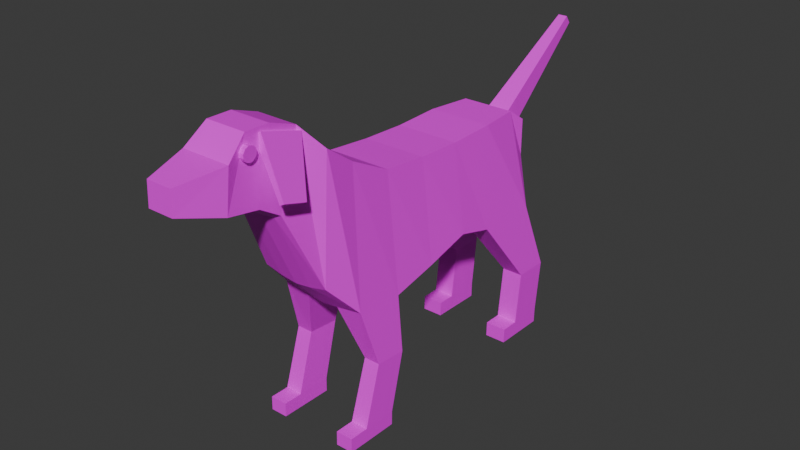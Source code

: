 # Source: dog.blend  (saved by Blender 4.3.34; exported with 4.5.12 LTS)
import bpy
from mathutils import Matrix  # noqa: F401  (used for matrix-valued properties, if any)

bpy.ops.wm.read_factory_settings(use_empty=True)
scene = bpy.context.scene
scene.name = 'Scene'

# ---- collections
col_collection = bpy.data.collections.new('Collection'); scene.collection.children.link(col_collection)

# ---- images (referenced by path relative to the original .blend; pixels are not part of the script)
import os
ASSET_DIR = os.environ.get("B2B_ASSET_DIR", "")  # directory of the original .blend (textures are referenced by path, not embedded)
HERE = os.path.dirname(os.path.abspath(__file__))  # packed textures are extracted next to this script under _unpacked/

def load_image(name, relpath, width, height, colorspace="sRGB"):
    """Load a texture the original file referenced (path relative to the .blend, or extracted next to this script)."""
    p = next((c for c in (os.path.join(HERE, relpath), os.path.join(ASSET_DIR, relpath)) if relpath and os.path.exists(c)), "")
    if p:
        img = bpy.data.images.load(p, check_existing=True)
        img.name = name
    else:  # same state as the original file: an image datablock whose file is absent (Cycles renders it pink)
        img = bpy.data.images.new(name, width, height)
        img.source = "FILE"
        img.filepath = "//" + (relpath or name)
    img.colorspace_settings.name = colorspace
    return img
img_color_palette_png = load_image('color-palette.png', 'color-palette.png', 1024, 1024, 'sRGB')

# ---- materials (node trees are filled in below, after node groups)
mat_material = bpy.data.materials.new('Material')
mat_material.alpha_threshold = 0.0
mat_material.roughness = 0.5
mat_material.line_color = (0.0, 0.0, 0.0, 1.0)

# ---- material node trees
mat_material.use_nodes = True; mat_material.node_tree.nodes.clear()
_N = mat_material.node_tree.nodes; _L = mat_material.node_tree.links
n0 = _N.new('ShaderNodeOutputMaterial'); n0.name = 'Material Output'; n0.location = (300, 300)
n1 = _N.new('ShaderNodeBsdfPrincipled'); n1.name = 'Principled BSDF'; n1.location = (10, 300)
n1.inputs[3].default_value = 1.45
n2 = _N.new('ShaderNodeTexImage'); n2.name = 'Image Texture'; n2.location = (-280, 260)
n2.image = img_color_palette_png
_L.new(n1.outputs[0], n0.inputs[0])
_L.new(n2.outputs[0], n1.inputs[0])
n0.is_active_output = True

# ---- world
world_world = bpy.data.worlds.new('World'); scene.world = world_world
world_world.use_nodes = True; world_world.node_tree.nodes.clear()
_N = world_world.node_tree.nodes; _L = world_world.node_tree.links
n0 = _N.new('ShaderNodeOutputWorld'); n0.name = 'World Output'; n0.location = (300, 300)
n1 = _N.new('ShaderNodeBackground'); n1.name = 'Background'; n1.location = (10, 300)
n1.inputs[0].default_value = (0.05088, 0.05088, 0.05088, 1.0)
_L.new(n1.outputs[0], n0.inputs[0])
n0.is_active_output = True
world_world.color = (0.05088, 0.05088, 0.05088)
world_world.sun_shadow_jitter_overblur = 0.0

# ---- meshes
me_cube_009 = bpy.data.meshes.new('Cube.009')
me_cube_009.from_pydata([(-0.1714, 2.667, 0.06189), (-0.1714, 2.468, 0.3414), (-0.0652, 4.304, 1.353), (-0.0652, 4.228, 1.46), (0.1714, 2.667, 0.06189), (0.1714, 2.468, 0.3414), (0.0652, 4.304, 1.353), (0.0652, 4.228, 1.46), (-5.509e-08, -0.005719, 0.7297), (6.41e-08, -0.005719, -0.9323), (-5.075e-08, 0.6244, 0.6722), (5.375e-08, 0.6244, -0.7952), (-4.897e-08, 1.253, 0.6486), (4.116e-08, 1.253, -0.6283), (-5.035e-08, 1.91, 0.6668), (5.155e-08, 1.91, -0.7659), (-4.959e-08, 2.514, 0.6569), (5.23e-08, 2.514, -0.7759), (-3.704e-08, 2.743, 0.4906), (6.889e-10, 2.743, -0.009124), (-7.747e-08, -0.5827, 1.026), (5.944e-08, -0.6722, -0.8705), (-9.978e-08, -1.004, 1.322), (2.543e-08, -1.094, -0.4201), (-1.223e-07, -1.253, 1.62), (-5.432e-08, -1.577, 0.6363), (-1.321e-07, -1.619, 1.749), (-6.799e-08, -1.87, 0.8579), (-1.324e-07, -1.947, 1.753), (-7.34e-08, -2.292, 0.9296), (-1.141e-07, -2.23, 1.511), (-8.481e-08, -2.835, 1.123), (-1.08e-07, -2.82, 1.43), (0.2261, -0.005719, 0.7297), (0.2261, -0.005719, -0.8491), (0.2261, 0.6244, 0.6722), (0.2261, 0.6244, -0.712), (0.2261, 1.253, 0.6486), (0.2261, 1.253, -0.5451), (0.2261, 1.91, 0.6668), (0.2261, 1.766, -0.6828), (0.2261, 2.514, 0.6569), (0.2261, 2.658, -0.6927), (0.2261, 2.743, 0.4906), (0.2261, 2.743, -0.009124), (0.2261, -0.5827, 1.026), (0.2261, -0.6722, -0.8432), (0.2261, -1.004, 1.322), (0.2261, -1.094, -0.3928), (0.1311, -1.253, 1.62), (0.2261, -1.577, 0.6637), (0.1311, -1.619, 1.749), (0.2261, -1.87, 0.9006), (0.1311, -1.947, 1.753), (0.2261, -2.292, 0.9722), (0.2261, -2.23, 1.511), (0.06623, -2.835, 1.123), (0.06623, -2.82, 1.43), (0.436, -0.005719, 0.7297), (0.5905, -0.005719, -0.8491), (0.436, 0.6244, 0.6722), (0.5905, 0.6244, -0.712), (0.436, 1.253, 0.6486), (0.5905, 1.253, -0.5451), (0.436, 1.91, 0.6668), (0.5905, 1.766, -0.6828), (0.3646, 2.514, 0.6569), (0.5905, 2.658, -0.6927), (0.404, 2.743, 0.4906), (0.404, 2.743, -0.009124), (0.436, -0.5827, 1.026), (0.5905, -0.6722, -0.7874), (0.4617, -1.004, 1.322), (0.4617, -1.094, -0.3369), (0.2754, -1.253, 1.62), (0.3325, -1.577, 0.7195), (0.2754, -1.619, 1.749), (0.3325, -1.87, 0.9006), (0.2754, -1.947, 1.753), (0.3325, -2.292, 0.9722), (0.3325, -2.23, 1.511), (0.1727, -2.835, 1.123), (0.1727, -2.82, 1.43), (0.4405, -0.4449, -1.565), (0.4405, -0.01141, -1.602), (0.658, -0.4449, -1.565), (0.658, -0.01141, -1.602), (0.4318, -0.6886, -2.364), (0.4318, -0.2189, -2.373), (0.6667, -0.6886, -2.364), (0.6667, -0.2189, -2.373), (0.4318, -0.692, -2.554), (0.4318, -0.2223, -2.562), (0.6667, -0.692, -2.554), (0.6667, -0.2223, -2.562), (0.4318, -0.9566, -2.359), (0.6667, -0.9566, -2.359), (0.4318, -0.96, -2.549), (0.6667, -0.96, -2.549), (0.4039, 2.467, -1.623), (0.4039, 2.949, -1.631), (0.6947, 2.467, -1.623), (0.6947, 2.949, -1.631), (0.4039, 2.383, -2.334), (0.4039, 2.866, -2.342), (0.6947, 2.383, -2.334), (0.6947, 2.866, -2.342), (0.4039, 2.38, -2.536), (0.4039, 2.863, -2.544), (0.6947, 2.38, -2.536), (0.6947, 2.863, -2.544), (0.6947, 2.125, -2.33), (0.4039, 2.125, -2.33), (0.6947, 2.121, -2.532), (0.4039, 2.121, -2.532), (-0.2261, -0.005719, 0.7297), (-0.2261, -0.005719, -0.8491), (-0.2261, 0.6244, 0.6722), (-0.2261, 0.6244, -0.712), (-0.2261, 1.253, 0.6486), (-0.2261, 1.253, -0.5451), (-0.2261, 1.91, 0.6668), (-0.2261, 1.766, -0.6828), (-0.2261, 2.514, 0.6569), (-0.2261, 2.658, -0.6927), (-0.2261, 2.743, 0.4906), (-0.2261, 2.743, -0.009124), (-0.2261, -0.5827, 1.026), (-0.2261, -0.6722, -0.8432), (-0.2261, -1.004, 1.322), (-0.2261, -1.094, -0.3928), (-0.1311, -1.253, 1.62), (-0.2261, -1.577, 0.6637), (-0.1311, -1.619, 1.749), (-0.2261, -1.87, 0.9006), (-0.1311, -1.947, 1.753), (-0.2261, -2.292, 0.9722), (-0.2261, -2.23, 1.511), (-0.06624, -2.835, 1.123), (-0.06624, -2.82, 1.43), (-0.436, -0.005719, 0.7297), (-0.5905, -0.005719, -0.8491), (-0.436, 0.6244, 0.6722), (-0.5905, 0.6244, -0.712), (-0.436, 1.253, 0.6486), (-0.5905, 1.253, -0.5451), (-0.436, 1.91, 0.6668), (-0.5905, 1.766, -0.6828), (-0.3543, 2.514, 0.6569), (-0.5905, 2.658, -0.6927), (-0.404, 2.743, 0.4906), (-0.404, 2.743, -0.009124), (-0.436, -0.5827, 1.026), (-0.5905, -0.6722, -0.7874), (-0.4617, -1.004, 1.322), (-0.4617, -1.094, -0.3369), (-0.2754, -1.253, 1.62), (-0.3325, -1.577, 0.7195), (-0.2754, -1.619, 1.749), (-0.3325, -1.87, 0.9006), (-0.2754, -1.947, 1.753), (-0.3325, -2.292, 0.9722), (-0.3325, -2.23, 1.511), (-0.1727, -2.835, 1.123), (-0.1727, -2.82, 1.43), (-0.4405, -0.4449, -1.565), (-0.4405, -0.01141, -1.602), (-0.658, -0.4449, -1.565), (-0.658, -0.01141, -1.602), (-0.4318, -0.6886, -2.364), (-0.4318, -0.2189, -2.373), (-0.6667, -0.6886, -2.364), (-0.6667, -0.2189, -2.373), (-0.4318, -0.692, -2.554), (-0.4318, -0.2223, -2.562), (-0.6667, -0.692, -2.554), (-0.6667, -0.2223, -2.562), (-0.4318, -0.9566, -2.359), (-0.6667, -0.9566, -2.359), (-0.4318, -0.96, -2.549), (-0.6667, -0.96, -2.549), (-0.4039, 2.467, -1.623), (-0.4039, 2.949, -1.631), (-0.6947, 2.467, -1.623), (-0.6947, 2.949, -1.631), (-0.4039, 2.383, -2.334), (-0.4039, 2.866, -2.342), (-0.6947, 2.383, -2.334), (-0.6947, 2.866, -2.342), (-0.4039, 2.38, -2.536), (-0.4039, 2.863, -2.544), (-0.6947, 2.38, -2.536), (-0.6947, 2.863, -2.544), (-0.6947, 2.125, -2.33), (-0.4039, 2.125, -2.33), (-0.6947, 2.121, -2.532), (-0.4039, 2.121, -2.532), (-0.3452, -1.875, 1.547), (0.3551, -1.875, 1.547), (-0.3452, -1.89, 1.498), (0.3551, -1.89, 1.498), (-0.3452, -1.929, 1.464), (0.3551, -1.929, 1.464), (-0.3452, -1.98, 1.456), (0.3551, -1.98, 1.456), (-0.3452, -2.027, 1.478), (0.3551, -2.027, 1.478), (-0.3452, -2.055, 1.521), (0.3551, -2.055, 1.521), (-0.3452, -2.055, 1.573), (0.3551, -2.055, 1.573), (-0.3452, -2.027, 1.616), (0.3551, -2.027, 1.616), (-0.3452, -1.98, 1.638), (0.3551, -1.98, 1.638), (-0.3452, -1.929, 1.63), (0.3551, -1.929, 1.63), (-0.3452, -1.89, 1.596), (0.3551, -1.89, 1.596), (-0.5573, -1.554, 0.9295), (-0.2136, -1.247, 1.526), (-0.5649, -1.873, 1.004), (-0.2269, -1.806, 1.656), (-0.6087, -1.545, 0.9587), (-0.3035, -1.233, 1.577), (-0.6163, -1.865, 1.033), (-0.3168, -1.792, 1.707), (0.5565, -1.799, 0.9863), (0.2128, -1.779, 1.657), (0.5641, -1.484, 0.8969), (0.2261, -1.227, 1.5), (0.6079, -1.792, 1.016), (0.3027, -1.766, 1.708), (0.6155, -1.477, 0.9264), (0.316, -1.214, 1.552)], [], [(0, 1, 3, 2), (2, 3, 7, 6), (6, 7, 5, 4), (4, 5, 1, 0), (2, 6, 4, 0), (7, 3, 1, 5), (8, 10, 11, 9), (10, 12, 13, 11), (12, 14, 15, 13), (14, 16, 17, 15), (16, 18, 19, 17), (9, 21, 20, 8), (21, 23, 22, 20), (23, 25, 24, 22), (25, 27, 26, 24), (27, 29, 28, 26), (29, 31, 32, 30, 28), (36, 38, 63, 61), (44, 43, 68, 69), (48, 46, 71, 73), (37, 35, 60, 62), (52, 50, 75, 77), (42, 67, 102, 100), (55, 57, 82, 80), (49, 51, 76, 74), (41, 39, 64, 66), (56, 54, 79, 81), (33, 45, 70, 58), (29, 27, 52, 54), (14, 12, 37, 39), (25, 23, 48, 50), (32, 31, 56, 57), (13, 15, 40, 38), (22, 24, 49, 47), (9, 11, 36, 34), (21, 9, 34, 46), (28, 30, 55, 53), (8, 20, 45, 33), (31, 29, 54, 56), (16, 14, 39, 41), (24, 26, 51, 49), (30, 32, 57, 55), (15, 17, 42, 40), (27, 25, 50, 52), (12, 10, 35, 37), (23, 21, 46, 48), (19, 18, 43, 44), (11, 13, 38, 36), (20, 22, 47, 45), (18, 16, 41, 43), (26, 28, 53, 51), (10, 8, 33, 35), (17, 19, 44, 42), (58, 59, 61, 60), (60, 61, 63, 62), (62, 63, 65, 64), (64, 65, 67, 66), (66, 67, 69, 68), (59, 58, 70, 71), (71, 70, 72, 73), (73, 72, 74, 75), (75, 74, 76, 77), (77, 76, 78, 79), (79, 78, 80, 82, 81), (45, 47, 72, 70), (43, 41, 66, 68), (51, 53, 78, 76), (35, 33, 58, 60), (42, 44, 69, 67), (54, 52, 77, 79), (39, 37, 62, 64), (50, 48, 73, 75), (57, 56, 81, 82), (38, 40, 65, 63), (47, 49, 74, 72), (34, 36, 61, 59), (34, 59, 86, 84), (53, 55, 80, 78), (84, 86, 90, 88), (46, 34, 84, 83), (71, 46, 83, 85), (59, 71, 85, 86), (87, 91, 97, 95), (86, 85, 89, 90), (85, 83, 87, 89), (83, 84, 88, 87), (91, 92, 94, 93), (87, 88, 92, 91), (88, 90, 94, 92), (90, 89, 93, 94), (96, 95, 97, 98), (91, 93, 98, 97), (89, 87, 95, 96), (93, 89, 96, 98), (101, 99, 103, 105), (40, 42, 100, 99), (65, 40, 99, 101), (67, 65, 101, 102), (104, 106, 110, 108), (102, 101, 105, 106), (100, 102, 106, 104), (99, 100, 104, 103), (107, 108, 110, 109), (103, 104, 108, 107), (109, 105, 111, 113), (106, 105, 109, 110), (111, 112, 114, 113), (107, 109, 113, 114), (105, 103, 112, 111), (103, 107, 114, 112), (118, 143, 145, 120), (126, 151, 150, 125), (130, 155, 153, 128), (119, 144, 142, 117), (134, 159, 157, 132), (124, 182, 184, 149), (137, 162, 164, 139), (131, 156, 158, 133), (123, 148, 146, 121), (138, 163, 161, 136), (115, 140, 152, 127), (29, 136, 134, 27), (14, 121, 119, 12), (25, 132, 130, 23), (32, 139, 138, 31), (13, 120, 122, 15), (22, 129, 131, 24), (9, 116, 118, 11), (21, 128, 116, 9), (28, 135, 137, 30), (8, 115, 127, 20), (31, 138, 136, 29), (16, 123, 121, 14), (24, 131, 133, 26), (30, 137, 139, 32), (15, 122, 124, 17), (27, 134, 132, 25), (12, 119, 117, 10), (23, 130, 128, 21), (19, 126, 125, 18), (11, 118, 120, 13), (20, 127, 129, 22), (18, 125, 123, 16), (26, 133, 135, 28), (10, 117, 115, 8), (17, 124, 126, 19), (140, 142, 143, 141), (142, 144, 145, 143), (144, 146, 147, 145), (146, 148, 149, 147), (148, 150, 151, 149), (141, 153, 152, 140), (153, 155, 154, 152), (155, 157, 156, 154), (157, 159, 158, 156), (159, 161, 160, 158), (161, 163, 164, 162, 160), (127, 152, 154, 129), (125, 150, 148, 123), (133, 158, 160, 135), (117, 142, 140, 115), (124, 149, 151, 126), (136, 161, 159, 134), (121, 146, 144, 119), (132, 157, 155, 130), (139, 164, 163, 138), (120, 145, 147, 122), (129, 154, 156, 131), (116, 141, 143, 118), (116, 166, 168, 141), (135, 160, 162, 137), (166, 170, 172, 168), (128, 165, 166, 116), (153, 167, 165, 128), (141, 168, 167, 153), (169, 177, 179, 173), (168, 172, 171, 167), (167, 171, 169, 165), (165, 169, 170, 166), (173, 175, 176, 174), (169, 173, 174, 170), (170, 174, 176, 172), (172, 176, 175, 171), (178, 180, 179, 177), (173, 179, 180, 175), (171, 178, 177, 169), (175, 180, 178, 171), (183, 187, 185, 181), (122, 181, 182, 124), (147, 183, 181, 122), (149, 184, 183, 147), (186, 190, 192, 188), (184, 188, 187, 183), (182, 186, 188, 184), (181, 185, 186, 182), (189, 191, 192, 190), (185, 189, 190, 186), (191, 195, 193, 187), (188, 192, 191, 187), (193, 195, 196, 194), (189, 196, 195, 191), (187, 193, 194, 185), (185, 194, 196, 189), (197, 198, 200, 199), (199, 200, 202, 201), (201, 202, 204, 203), (203, 204, 206, 205), (205, 206, 208, 207), (207, 208, 210, 209), (209, 210, 212, 211), (211, 212, 214, 213), (213, 214, 216, 215), (200, 198, 218, 216, 214, 212, 210, 208, 206, 204, 202), (215, 216, 218, 217), (217, 218, 198, 197), (197, 199, 201, 203, 205, 207, 209, 211, 213, 215, 217), (219, 220, 222, 221), (221, 222, 226, 225), (225, 226, 224, 223), (223, 224, 220, 219), (221, 225, 223, 219), (226, 222, 220, 224), (227, 228, 230, 229), (229, 230, 234, 233), (233, 234, 232, 231), (231, 232, 228, 227), (229, 233, 231, 227), (234, 230, 228, 232)])
_uv = me_cube_009.uv_layers.new(name='UVMap')
_uv.uv.foreach_set('vector', [0.6037, 0.2038, 0.6128, 0.2038, 0.6128, 0.2129, 0.6037, 0.2129, 0.6037, 0.2129, 0.6128, 0.2129, 0.6128, 0.2219, 0.6037, 0.2219, 0.6037, 0.2219, 0.6128, 0.2219, 0.6128, 0.231, 0.6037, 0.231, 0.6037, 0.231, 0.6128, 0.231, 0.6128, 0.2401, 0.6037, 0.2401, 0.5947, 0.2219, 0.6037, 0.2219, 0.6037, 0.231, 0.5947, 0.231, 0.6128, 0.2219, 0.6219, 0.2219, 0.6219, 0.231, 0.6128, 0.231, 0.6253, 0.2728, 0.6257, 0.2752, 0.6203, 0.2766, 0.6192, 0.2744, 0.6257, 0.2752, 0.6263, 0.2775, 0.6216, 0.2788, 0.6203, 0.2766, 0.6263, 0.2775, 0.627, 0.2799, 0.6217, 0.2813, 0.6216, 0.2788, 0.627, 0.2799, 0.6275, 0.2822, 0.6222, 0.2836, 0.6217, 0.2813, 0.6275, 0.2822, 0.6271, 0.2832, 0.6253, 0.2837, 0.6222, 0.2836, 0.6192, 0.2744, 0.6188, 0.2719, 0.6259, 0.2704, 0.6253, 0.2728, 0.6188, 0.2719, 0.62, 0.2699, 0.6266, 0.2685, 0.6259, 0.2704, 0.62, 0.2699, 0.6235, 0.2671, 0.6274, 0.2673, 0.6266, 0.2685, 0.6235, 0.2671, 0.624, 0.2658, 0.6275, 0.2658, 0.6274, 0.2673, 0.624, 0.2658, 0.6239, 0.2641, 0.6272, 0.2646, 0.6275, 0.2658, 0.6239, 0.2641, 0.624, 0.262, 0.6252, 0.2617, 0.6261, 0.2638, 0.6272, 0.2646, 0.614, 0.2887, 0.614, 0.2911, 0.6126, 0.2911, 0.6126, 0.2887, 0.604, 0.2934, 0.604, 0.2953, 0.6034, 0.2953, 0.6034, 0.2934, 0.611, 0.2914, 0.611, 0.2895, 0.6123, 0.2898, 0.6119, 0.2916, 0.6214, 0.2995, 0.6214, 0.2971, 0.6222, 0.2971, 0.6222, 0.2995, 0.5996, 0.2875, 0.5996, 0.2886, 0.5992, 0.2886, 0.5992, 0.2875, 0.604, 0.2908, 0.6026, 0.2908, 0.6022, 0.2873, 0.6034, 0.2873, 0.6214, 0.2858, 0.6208, 0.2837, 0.6212, 0.2837, 0.6218, 0.2858, 0.621, 0.2895, 0.621, 0.288, 0.6216, 0.288, 0.6216, 0.2895, 0.6214, 0.3042, 0.6214, 0.3019, 0.6222, 0.3019, 0.6219, 0.3042, 0.6002, 0.2838, 0.5996, 0.2858, 0.5992, 0.2858, 0.5998, 0.2838, 0.6214, 0.2947, 0.6214, 0.2923, 0.6222, 0.2923, 0.6222, 0.2947, 0.6005, 0.2858, 0.6005, 0.2875, 0.5996, 0.2875, 0.5996, 0.2858, 0.6205, 0.3019, 0.6205, 0.2995, 0.6214, 0.2995, 0.6214, 0.3019, 0.6052, 0.3446, 0.6052, 0.3405, 0.606, 0.3406, 0.606, 0.3447, 0.953, 0.1635, 0.9518, 0.1635, 0.9518, 0.1632, 0.953, 0.1632, 0.61, 0.3403, 0.61, 0.3428, 0.6091, 0.3423, 0.6091, 0.3403, 0.6205, 0.2906, 0.6205, 0.2895, 0.621, 0.2895, 0.6214, 0.2906, 0.61, 0.3355, 0.61, 0.3379, 0.6091, 0.3379, 0.6091, 0.3355, 0.61, 0.333, 0.61, 0.3355, 0.6091, 0.3355, 0.6091, 0.333, 0.6205, 0.2868, 0.6205, 0.2858, 0.6214, 0.2858, 0.621, 0.2868, 0.6205, 0.2947, 0.6205, 0.2923, 0.6214, 0.2923, 0.6214, 0.2947, 0.6005, 0.2838, 0.6005, 0.2858, 0.5996, 0.2858, 0.6002, 0.2838, 0.6205, 0.3042, 0.6205, 0.3019, 0.6214, 0.3019, 0.6214, 0.3042, 0.6205, 0.2895, 0.6205, 0.288, 0.621, 0.288, 0.621, 0.2895, 0.6205, 0.2858, 0.6205, 0.2837, 0.6208, 0.2837, 0.6214, 0.2858, 0.6149, 0.2936, 0.6149, 0.2959, 0.614, 0.2965, 0.614, 0.293, 0.6005, 0.2875, 0.6005, 0.2886, 0.5996, 0.2886, 0.5996, 0.2875, 0.6205, 0.2995, 0.6205, 0.2971, 0.6214, 0.2971, 0.6214, 0.2995, 0.6052, 0.3405, 0.6052, 0.3387, 0.606, 0.3388, 0.606, 0.3406, 0.6049, 0.2934, 0.6049, 0.2953, 0.604, 0.2953, 0.604, 0.2934, 0.61, 0.3379, 0.61, 0.3403, 0.6091, 0.3403, 0.6091, 0.3379, 0.6205, 0.2923, 0.6205, 0.2906, 0.6214, 0.2906, 0.6214, 0.2923, 0.6205, 0.3052, 0.6205, 0.3042, 0.6214, 0.3042, 0.6214, 0.3052, 0.6205, 0.288, 0.6205, 0.2868, 0.621, 0.2868, 0.621, 0.288, 0.6205, 0.2971, 0.6205, 0.2947, 0.6214, 0.2947, 0.6214, 0.2971, 0.6049, 0.2904, 0.6049, 0.2934, 0.604, 0.2934, 0.604, 0.2908, 0.5983, 0.2729, 0.5922, 0.273, 0.5927, 0.2706, 0.598, 0.2705, 0.598, 0.2705, 0.5927, 0.2706, 0.5934, 0.2682, 0.5979, 0.2681, 0.5979, 0.2681, 0.5934, 0.2682, 0.5928, 0.2662, 0.598, 0.2656, 0.598, 0.2656, 0.5928, 0.2662, 0.5928, 0.2628, 0.598, 0.2633, 0.598, 0.2633, 0.5928, 0.2628, 0.5954, 0.2625, 0.5973, 0.2625, 0.5922, 0.273, 0.5983, 0.2729, 0.5994, 0.2751, 0.5925, 0.2755, 0.5925, 0.2755, 0.5994, 0.2751, 0.6006, 0.2767, 0.5942, 0.2771, 0.5942, 0.2771, 0.6006, 0.2767, 0.6017, 0.2777, 0.5983, 0.279, 0.5983, 0.279, 0.6017, 0.2777, 0.6022, 0.2791, 0.599, 0.2801, 0.599, 0.2801, 0.6022, 0.2791, 0.6022, 0.2803, 0.5993, 0.2817, 0.5993, 0.2817, 0.6022, 0.2803, 0.6013, 0.2814, 0.601, 0.2837, 0.5999, 0.2838, 0.6214, 0.2923, 0.6214, 0.2906, 0.6223, 0.2906, 0.6222, 0.2923, 0.6214, 0.3052, 0.6214, 0.3042, 0.6219, 0.3042, 0.6221, 0.3052, 0.621, 0.288, 0.621, 0.2868, 0.6216, 0.2868, 0.6216, 0.288, 0.6214, 0.2971, 0.6214, 0.2947, 0.6222, 0.2947, 0.6222, 0.2971, 0.604, 0.2908, 0.604, 0.2934, 0.6034, 0.2934, 0.6026, 0.2908, 0.5996, 0.2858, 0.5996, 0.2875, 0.5992, 0.2875, 0.5992, 0.2858, 0.6214, 0.3019, 0.6214, 0.2995, 0.6222, 0.2995, 0.6222, 0.3019, 0.611, 0.2955, 0.611, 0.2914, 0.6119, 0.2916, 0.6114, 0.2957, 0.953, 0.1632, 0.9518, 0.1632, 0.9518, 0.1628, 0.953, 0.1628, 0.614, 0.2911, 0.614, 0.293, 0.6126, 0.293, 0.6126, 0.2911, 0.6214, 0.2906, 0.621, 0.2895, 0.6216, 0.2895, 0.6223, 0.2906, 0.614, 0.2863, 0.614, 0.2887, 0.6126, 0.2887, 0.6126, 0.2863, 0.6185, 0.2904, 0.6171, 0.2903, 0.6171, 0.2874, 0.618, 0.2875, 0.621, 0.2868, 0.6214, 0.2858, 0.6218, 0.2858, 0.6216, 0.2868, 0.6278, 0.3515, 0.627, 0.3514, 0.6272, 0.3485, 0.6281, 0.3485, 0.5932, 0.2842, 0.5957, 0.2838, 0.5962, 0.2866, 0.5946, 0.2867, 0.6123, 0.2898, 0.611, 0.2895, 0.6118, 0.2867, 0.6126, 0.2867, 0.5922, 0.273, 0.5925, 0.2755, 0.5895, 0.2747, 0.5894, 0.273, 0.6041, 0.3539, 0.6042, 0.3546, 0.6032, 0.3548, 0.603, 0.3541, 0.5992, 0.337, 0.5993, 0.3387, 0.5963, 0.3396, 0.5963, 0.3378, 0.6225, 0.3507, 0.6216, 0.3507, 0.6216, 0.3477, 0.6225, 0.3477, 0.6044, 0.3507, 0.6061, 0.3505, 0.6058, 0.3536, 0.6041, 0.3539, 0.6039, 0.3558, 0.6039, 0.3576, 0.603, 0.3576, 0.603, 0.3558, 0.6041, 0.3539, 0.6058, 0.3536, 0.6059, 0.3543, 0.6042, 0.3546, 0.6281, 0.3485, 0.6272, 0.3485, 0.6273, 0.3477, 0.6282, 0.3478, 0.5963, 0.3378, 0.5963, 0.3396, 0.5956, 0.3396, 0.5955, 0.3378, 0.5972, 0.3555, 0.5972, 0.3564, 0.5964, 0.3564, 0.5964, 0.3555, 0.6039, 0.3558, 0.603, 0.3558, 0.603, 0.3548, 0.6039, 0.3548, 0.6013, 0.3555, 0.6021, 0.3555, 0.6021, 0.3565, 0.6013, 0.3565, 0.5956, 0.3396, 0.5963, 0.3396, 0.5963, 0.3406, 0.5956, 0.3406, 0.6118, 0.3552, 0.6107, 0.3554, 0.6104, 0.3527, 0.6116, 0.3526, 0.5857, 0.2838, 0.589, 0.2844, 0.5894, 0.2881, 0.5876, 0.2878, 0.602, 0.295, 0.6006, 0.2952, 0.6009, 0.2914, 0.602, 0.2913, 0.5928, 0.2628, 0.5928, 0.2662, 0.5892, 0.2636, 0.5892, 0.2617, 0.6132, 0.3485, 0.6121, 0.3485, 0.6121, 0.3477, 0.6132, 0.3477, 0.599, 0.3257, 0.5991, 0.3275, 0.5963, 0.3279, 0.5963, 0.326, 0.6132, 0.3512, 0.6121, 0.3512, 0.6121, 0.3485, 0.6132, 0.3485, 0.5975, 0.3517, 0.5993, 0.3521, 0.5985, 0.3547, 0.5967, 0.3544, 0.6072, 0.3558, 0.6072, 0.3576, 0.6061, 0.3576, 0.6061, 0.3558, 0.5967, 0.3544, 0.5985, 0.3547, 0.5983, 0.3555, 0.5965, 0.3551, 0.5956, 0.3279, 0.5963, 0.3279, 0.5964, 0.3289, 0.5956, 0.3289, 0.5963, 0.326, 0.5963, 0.3279, 0.5956, 0.3279, 0.5955, 0.326, 0.609, 0.3548, 0.609, 0.3559, 0.6083, 0.3559, 0.6083, 0.3548, 0.6072, 0.3558, 0.6061, 0.3558, 0.6061, 0.3548, 0.6072, 0.3548, 0.6003, 0.3555, 0.6003, 0.3566, 0.5993, 0.3566, 0.5993, 0.3555, 0.5967, 0.3544, 0.5965, 0.3551, 0.5955, 0.3549, 0.5957, 0.3542, 0.6158, 0.2887, 0.6171, 0.2887, 0.6171, 0.2911, 0.6158, 0.2911, 0.6058, 0.2934, 0.6064, 0.2934, 0.6064, 0.2953, 0.6058, 0.2953, 0.6092, 0.2914, 0.6083, 0.2916, 0.6078, 0.2898, 0.6092, 0.2895, 0.6197, 0.2995, 0.6189, 0.2995, 0.6189, 0.2971, 0.6197, 0.2971, 0.6014, 0.2875, 0.6018, 0.2875, 0.6018, 0.2886, 0.6014, 0.2886, 0.6058, 0.2908, 0.6064, 0.2873, 0.6075, 0.2873, 0.6072, 0.2908, 0.6197, 0.2858, 0.6193, 0.2858, 0.6199, 0.2837, 0.6203, 0.2837, 0.62, 0.2895, 0.6195, 0.2895, 0.6195, 0.288, 0.62, 0.288, 0.6197, 0.3042, 0.6192, 0.3042, 0.6189, 0.3019, 0.6197, 0.3019, 0.6007, 0.2838, 0.6011, 0.2838, 0.6018, 0.2858, 0.6014, 0.2858, 0.6197, 0.2947, 0.6189, 0.2947, 0.6189, 0.2923, 0.6197, 0.2923, 0.6005, 0.2858, 0.6014, 0.2858, 0.6014, 0.2875, 0.6005, 0.2875, 0.6205, 0.3019, 0.6197, 0.3019, 0.6197, 0.2995, 0.6205, 0.2995, 0.6052, 0.3446, 0.6043, 0.3447, 0.6043, 0.3406, 0.6052, 0.3405, 0.953, 0.1635, 0.953, 0.1637, 0.9518, 0.1637, 0.9518, 0.1635, 0.61, 0.3403, 0.6108, 0.3403, 0.6108, 0.3423, 0.61, 0.3428, 0.6205, 0.2906, 0.6197, 0.2906, 0.62, 0.2895, 0.6205, 0.2895, 0.61, 0.3355, 0.6108, 0.3355, 0.6108, 0.3379, 0.61, 0.3379, 0.61, 0.333, 0.6108, 0.333, 0.6108, 0.3355, 0.61, 0.3355, 0.6205, 0.2868, 0.62, 0.2868, 0.6197, 0.2858, 0.6205, 0.2858, 0.6205, 0.2947, 0.6197, 0.2947, 0.6197, 0.2923, 0.6205, 0.2923, 0.6005, 0.2838, 0.6007, 0.2838, 0.6014, 0.2858, 0.6005, 0.2858, 0.6205, 0.3042, 0.6197, 0.3042, 0.6197, 0.3019, 0.6205, 0.3019, 0.6205, 0.2895, 0.62, 0.2895, 0.62, 0.288, 0.6205, 0.288, 0.6205, 0.2858, 0.6197, 0.2858, 0.6203, 0.2837, 0.6205, 0.2837, 0.6149, 0.2936, 0.6158, 0.293, 0.6158, 0.2965, 0.6149, 0.2959, 0.6005, 0.2875, 0.6014, 0.2875, 0.6014, 0.2886, 0.6005, 0.2886, 0.6205, 0.2995, 0.6197, 0.2995, 0.6197, 0.2971, 0.6205, 0.2971, 0.6052, 0.3405, 0.6043, 0.3406, 0.6043, 0.3388, 0.6052, 0.3387, 0.6049, 0.2934, 0.6058, 0.2934, 0.6058, 0.2953, 0.6049, 0.2953, 0.61, 0.3379, 0.6108, 0.3379, 0.6108, 0.3403, 0.61, 0.3403, 0.6205, 0.2923, 0.6197, 0.2923, 0.6197, 0.2906, 0.6205, 0.2906, 0.6205, 0.3052, 0.6197, 0.3052, 0.6197, 0.3042, 0.6205, 0.3042, 0.6205, 0.288, 0.62, 0.288, 0.62, 0.2868, 0.6205, 0.2868, 0.6205, 0.2971, 0.6197, 0.2971, 0.6197, 0.2947, 0.6205, 0.2947, 0.6049, 0.2904, 0.6058, 0.2908, 0.6058, 0.2934, 0.6049, 0.2934, 0.6148, 0.2725, 0.6146, 0.2749, 0.6093, 0.2749, 0.6088, 0.2725, 0.6146, 0.2749, 0.6145, 0.2773, 0.6099, 0.2773, 0.6093, 0.2749, 0.6145, 0.2773, 0.6145, 0.2798, 0.6094, 0.2792, 0.6099, 0.2773, 0.6145, 0.2798, 0.6145, 0.2821, 0.6093, 0.2827, 0.6094, 0.2792, 0.6145, 0.2821, 0.6139, 0.283, 0.6119, 0.283, 0.6093, 0.2827, 0.6088, 0.2725, 0.609, 0.2699, 0.616, 0.2703, 0.6148, 0.2725, 0.609, 0.2699, 0.6108, 0.2683, 0.6171, 0.2687, 0.616, 0.2703, 0.6108, 0.2683, 0.6148, 0.2665, 0.6183, 0.2678, 0.6171, 0.2687, 0.6148, 0.2665, 0.6155, 0.2654, 0.6188, 0.2664, 0.6183, 0.2678, 0.6155, 0.2654, 0.6158, 0.2638, 0.6188, 0.2651, 0.6188, 0.2664, 0.6158, 0.2638, 0.6164, 0.2617, 0.6176, 0.2618, 0.6179, 0.264, 0.6188, 0.2651, 0.6197, 0.2923, 0.6189, 0.2923, 0.6188, 0.2906, 0.6197, 0.2906, 0.6197, 0.3052, 0.619, 0.3052, 0.6192, 0.3042, 0.6197, 0.3042, 0.62, 0.288, 0.6195, 0.288, 0.6195, 0.2868, 0.62, 0.2868, 0.6197, 0.2971, 0.6189, 0.2971, 0.6189, 0.2947, 0.6197, 0.2947, 0.6058, 0.2908, 0.6072, 0.2908, 0.6064, 0.2934, 0.6058, 0.2934, 0.6014, 0.2858, 0.6018, 0.2858, 0.6018, 0.2875, 0.6014, 0.2875, 0.6197, 0.3019, 0.6189, 0.3019, 0.6189, 0.2995, 0.6197, 0.2995, 0.6092, 0.2955, 0.6088, 0.2957, 0.6083, 0.2916, 0.6092, 0.2914, 0.953, 0.1637, 0.953, 0.1642, 0.9518, 0.1642, 0.9518, 0.1637, 0.6158, 0.2911, 0.6171, 0.2911, 0.6171, 0.293, 0.6158, 0.293, 0.6197, 0.2906, 0.6188, 0.2906, 0.6195, 0.2895, 0.62, 0.2895, 0.6158, 0.2863, 0.6171, 0.2863, 0.6171, 0.2887, 0.6158, 0.2887, 0.6006, 0.2886, 0.6, 0.2915, 0.5992, 0.2916, 0.5992, 0.2887, 0.62, 0.2868, 0.6195, 0.2868, 0.6193, 0.2858, 0.6197, 0.2858, 0.6099, 0.3555, 0.6102, 0.3585, 0.6093, 0.3586, 0.6091, 0.3556, 0.5962, 0.2903, 0.5976, 0.2878, 0.5992, 0.288, 0.5987, 0.2908, 0.6078, 0.2898, 0.6076, 0.2867, 0.6084, 0.2867, 0.6092, 0.2895, 0.6088, 0.2725, 0.6059, 0.2724, 0.6061, 0.2708, 0.609, 0.2699, 0.6071, 0.3486, 0.6061, 0.3484, 0.6062, 0.3477, 0.6072, 0.3479, 0.6157, 0.3364, 0.6128, 0.3356, 0.6129, 0.3338, 0.6159, 0.3348, 0.6174, 0.3507, 0.6174, 0.3477, 0.6183, 0.3477, 0.6183, 0.3507, 0.6074, 0.3518, 0.6071, 0.3486, 0.6088, 0.3489, 0.6091, 0.352, 0.6039, 0.3558, 0.6048, 0.3558, 0.6048, 0.3576, 0.6039, 0.3576, 0.6071, 0.3486, 0.6072, 0.3479, 0.609, 0.3482, 0.6088, 0.3489, 0.6102, 0.3585, 0.6103, 0.3592, 0.6094, 0.3593, 0.6093, 0.3586, 0.6128, 0.3356, 0.6121, 0.3356, 0.6121, 0.3338, 0.6129, 0.3338, 0.5979, 0.3564, 0.5972, 0.3564, 0.5972, 0.3555, 0.5979, 0.3555, 0.6039, 0.3558, 0.6039, 0.3548, 0.6048, 0.3548, 0.6048, 0.3558, 0.5964, 0.3555, 0.5964, 0.3565, 0.5955, 0.3565, 0.5955, 0.3555, 0.6121, 0.3338, 0.6122, 0.3328, 0.6129, 0.3328, 0.6129, 0.3338, 0.6284, 0.3584, 0.6281, 0.361, 0.627, 0.3609, 0.6273, 0.3582, 0.5894, 0.2915, 0.5914, 0.2875, 0.5932, 0.2871, 0.5928, 0.2908, 0.6185, 0.2906, 0.6185, 0.2944, 0.6174, 0.2943, 0.6171, 0.2904, 0.6093, 0.2827, 0.6057, 0.2838, 0.6058, 0.2819, 0.6094, 0.2792, 0.6163, 0.3485, 0.6163, 0.3477, 0.6174, 0.3477, 0.6174, 0.3485, 0.6156, 0.3477, 0.6129, 0.3474, 0.6129, 0.3456, 0.6156, 0.3459, 0.6163, 0.3512, 0.6163, 0.3485, 0.6174, 0.3485, 0.6174, 0.3512, 0.6012, 0.3515, 0.6004, 0.3489, 0.6022, 0.3485, 0.603, 0.3511, 0.6072, 0.3558, 0.6083, 0.3558, 0.6083, 0.3576, 0.6072, 0.3576, 0.6004, 0.3489, 0.6003, 0.3481, 0.6021, 0.3477, 0.6022, 0.3485, 0.6121, 0.3455, 0.6121, 0.3445, 0.6129, 0.3446, 0.6129, 0.3456, 0.6129, 0.3474, 0.6121, 0.3474, 0.6121, 0.3455, 0.6129, 0.3456, 0.6029, 0.3566, 0.6021, 0.3566, 0.6021, 0.3555, 0.6029, 0.3555, 0.6072, 0.3558, 0.6072, 0.3548, 0.6083, 0.3548, 0.6083, 0.3558, 0.6013, 0.3566, 0.6003, 0.3566, 0.6003, 0.3555, 0.6013, 0.3555, 0.6004, 0.3489, 0.5994, 0.3491, 0.5993, 0.3483, 0.6003, 0.3481, 0.9676, 0.1503, 0.9676, 0.1627, 0.9653, 0.1627, 0.9653, 0.1503, 0.9653, 0.1503, 0.9653, 0.1627, 0.9631, 0.1627, 0.9631, 0.1503, 0.9631, 0.1503, 0.9631, 0.1627, 0.9608, 0.1627, 0.9608, 0.1503, 0.9608, 0.1503, 0.9608, 0.1627, 0.9586, 0.1627, 0.9586, 0.1503, 0.9586, 0.1503, 0.9586, 0.1627, 0.9564, 0.1627, 0.9564, 0.1503, 0.9564, 0.1503, 0.9564, 0.1627, 0.9541, 0.1627, 0.9541, 0.1503, 0.9541, 0.1503, 0.9541, 0.1627, 0.9519, 0.1627, 0.9519, 0.1503, 0.9519, 0.1503, 0.9519, 0.1627, 0.9496, 0.1627, 0.9496, 0.1503, 0.9496, 0.1503, 0.9496, 0.1627, 0.9474, 0.1627, 0.9474, 0.1503, 0.9523, 0.1492, 0.9491, 0.1501, 0.9459, 0.1492, 0.9437, 0.1466, 0.9432, 0.1433, 0.9446, 0.1403, 0.9474, 0.1385, 0.9508, 0.1385, 0.9536, 0.1403, 0.9549, 0.1433, 0.9545, 0.1466, 0.9474, 0.1503, 0.9474, 0.1627, 0.9452, 0.1627, 0.9452, 0.1503, 0.9452, 0.1503, 0.9452, 0.1627, 0.9429, 0.1627, 0.9429, 0.1503, 0.9614, 0.1501, 0.9646, 0.1492, 0.9668, 0.1466, 0.9673, 0.1433, 0.9659, 0.1403, 0.9631, 0.1385, 0.9597, 0.1385, 0.9569, 0.1403, 0.9556, 0.1433, 0.956, 0.1466, 0.9582, 0.1492, 0.6057, 0.1377, 0.6158, 0.1377, 0.6158, 0.1478, 0.6057, 0.1478, 0.6057, 0.1478, 0.6158, 0.1478, 0.6158, 0.158, 0.6057, 0.158, 0.6057, 0.158, 0.6158, 0.158, 0.6158, 0.1681, 0.6057, 0.1681, 0.6057, 0.1681, 0.6158, 0.1681, 0.6158, 0.1782, 0.6057, 0.1782, 0.5955, 0.158, 0.6057, 0.158, 0.6057, 0.1681, 0.5955, 0.1681, 0.6158, 0.158, 0.626, 0.158, 0.626, 0.1681, 0.6158, 0.1681, 0.6112, 0.1378, 0.6201, 0.1378, 0.6201, 0.1466, 0.6112, 0.1466, 0.6112, 0.1466, 0.6201, 0.1466, 0.6201, 0.1555, 0.6112, 0.1555, 0.6112, 0.1555, 0.6201, 0.1555, 0.6201, 0.1644, 0.6112, 0.1644, 0.6112, 0.1644, 0.6201, 0.1644, 0.6201, 0.1732, 0.6112, 0.1732, 0.6024, 0.1555, 0.6112, 0.1555, 0.6112, 0.1644, 0.6024, 0.1644, 0.6201, 0.1555, 0.629, 0.1555, 0.629, 0.1644, 0.6201, 0.1644])
me_cube_009.materials.append(mat_material)
me_cube_009.update()

# ---- objects
ob_main = bpy.data.objects.new('main', me_cube_009)

# ---- transforms, parenting, visibility, modifiers, constraints
ob_main.location = (0.0, 0.0, 0.0)

# ---- collection membership
col_collection.objects.link(ob_main)

# ---- scene / render settings (as saved in the file)
scene.frame_start = 1; scene.frame_end = 250; scene.frame_set(0)
scene.render.engine = 'BLENDER_EEVEE_NEXT'
bpy.context.view_layer.update()

# ---- added for rendering (the .blend has no active camera and no usable light): camera, sun
cam_auto = bpy.data.cameras.new('AutoCamera')
cam_auto.lens = 50.0
cam_auto.sensor_width = 36.0
cam_auto.clip_end = 1000.0
ob_auto_camera = bpy.data.objects.new('AutoCamera', cam_auto)
scene.collection.objects.link(ob_auto_camera)
ob_auto_camera.location = (7.82482, -8.65559, 5.85536)
ob_auto_camera.rotation_euler = (1.09748, -7.21219e-08, 0.694738)
scene.camera = ob_auto_camera
light_auto_sun = bpy.data.lights.new('AutoSun', 'SUN')
light_auto_sun.energy = 3.0
light_auto_sun.angle = 0.0523599
ob_auto_sun = bpy.data.objects.new('AutoSun', light_auto_sun)
scene.collection.objects.link(ob_auto_sun)
ob_auto_sun.rotation_euler = (0.872665, 0.174533, 0.523599)
bpy.context.view_layer.update()
